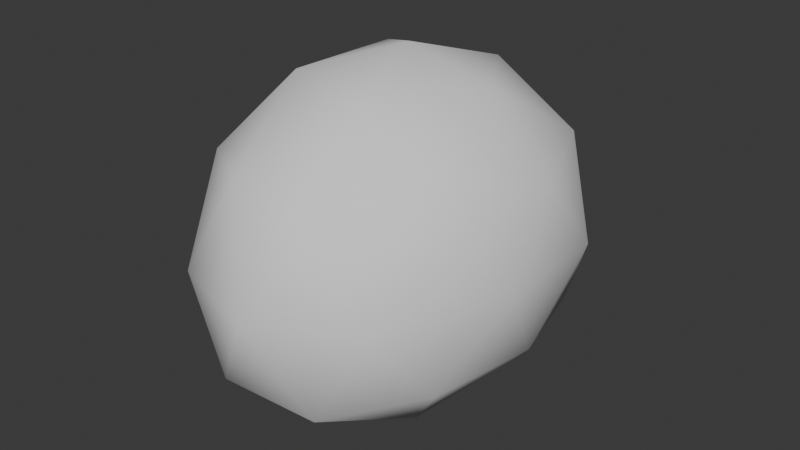 # Source: Rock.blend  (saved by Blender 4.4.32; exported with 4.5.12 LTS)
import bpy
from mathutils import Matrix  # noqa: F401  (used for matrix-valued properties, if any)

bpy.ops.wm.read_factory_settings(use_empty=True)
scene = bpy.context.scene
scene.name = 'Scene'

# ---- collections
col_collection = bpy.data.collections.new('Collection'); scene.collection.children.link(col_collection)

# ---- world
world_world = bpy.data.worlds.new('World'); scene.world = world_world
world_world.use_nodes = True; world_world.node_tree.nodes.clear()
_N = world_world.node_tree.nodes; _L = world_world.node_tree.links
n0 = _N.new('ShaderNodeOutputWorld'); n0.name = 'World Output'; n0.location = (300, 300)
n1 = _N.new('ShaderNodeBackground'); n1.name = 'Background'; n1.location = (10, 300)
n1.inputs[0].default_value = (0.05088, 0.05088, 0.05088, 1.0)
_L.new(n1.outputs[0], n0.inputs[0])
n0.is_active_output = True
world_world.color = (0.05088, 0.05088, 0.05088)
world_world.sun_shadow_jitter_overblur = 0.0

# ---- meshes
me_icosphere = bpy.data.meshes.new('Icosphere')
me_icosphere.from_pydata([(-0.125, 0.3698, -1.212), (0.5998, -0.1556, -0.6573), (-0.3502, -0.7023, -0.6757), (-1.011, 0.3905, -0.582), (-0.5047, 1.524, -0.7846), (0.504, 1.212, -0.7335), (0.1926, -0.5804, 0.3331), (-0.8057, -0.251, 0.3495), (-0.8896, 1.097, 0.2832), (0.03598, 1.614, 0.1457), (0.7334, 0.5787, 0.3126), (-0.1528, 0.5491, 0.8722), (-0.2567, -0.2781, -1.096), (0.3024, 0.06329, -1.053), (0.1686, -0.5871, -0.7713), (0.687, 0.5592, -0.6954), (0.2507, 0.8516, -1.086), (-0.6487, 0.3745, -1.045), (-0.7753, -0.2595, -0.7021), (-0.3387, 1.041, -1.092), (-0.8642, 1.042, -0.7628), (0.03993, 1.463, -0.8586), (0.8086, 0.1821, -0.1489), (0.7502, 0.996, -0.2028), (-0.07022, -0.8284, -0.1739), (0.4877, -0.5229, -0.1887), (-1.043, -0.001307, -0.1085), (-0.6579, -0.6372, -0.1729), (-0.8016, 1.477, -0.2789), (-1.095, 0.8021, -0.1433), (0.3487, 1.574, -0.2938), (-0.2495, 1.749, -0.3551), (0.5746, -0.1034, 0.4141), (-0.3417, -0.5572, 0.4146), (-0.9624, 0.4015, 0.4323), (-0.4791, 1.5, 0.2597), (0.4835, 1.209, 0.3276), (0.0507, -0.09861, 0.7568), (0.3647, 0.5787, 0.716), (-0.537, 0.0925, 0.7572), (-0.587, 0.8866, 0.7119), (-0.04236, 1.208, 0.6518)], [], [(0, 13, 12), (1, 13, 15), (0, 12, 17), (0, 17, 19), (0, 19, 16), (1, 15, 22), (2, 14, 24), (3, 18, 26), (4, 20, 28), (5, 21, 30), (1, 22, 25), (2, 24, 27), (3, 26, 29), (4, 28, 31), (5, 30, 23), (6, 32, 37), (7, 33, 39), (8, 34, 40), (9, 35, 41), (10, 36, 38), (38, 41, 11), (38, 36, 41), (36, 9, 41), (41, 40, 11), (41, 35, 40), (35, 8, 40), (40, 39, 11), (40, 34, 39), (34, 7, 39), (39, 37, 11), (39, 33, 37), (33, 6, 37), (37, 38, 11), (37, 32, 38), (32, 10, 38), (23, 36, 10), (23, 30, 36), (30, 9, 36), (31, 35, 9), (31, 28, 35), (28, 8, 35), (29, 34, 8), (29, 26, 34), (26, 7, 34), (27, 33, 7), (27, 24, 33), (24, 6, 33), (25, 32, 6), (25, 22, 32), (22, 10, 32), (30, 31, 9), (30, 21, 31), (21, 4, 31), (28, 29, 8), (28, 20, 29), (20, 3, 29), (26, 27, 7), (26, 18, 27), (18, 2, 27), (24, 25, 6), (24, 14, 25), (14, 1, 25), (22, 23, 10), (22, 15, 23), (15, 5, 23), (16, 21, 5), (16, 19, 21), (19, 4, 21), (19, 20, 4), (19, 17, 20), (17, 3, 20), (17, 18, 3), (17, 12, 18), (12, 2, 18), (15, 16, 5), (15, 13, 16), (13, 0, 16), (12, 14, 2), (12, 13, 14), (13, 1, 14)])
me_icosphere.polygons.foreach_set('use_smooth', [True] * 80)
_uv = me_icosphere.uv_layers.new(name='UVMap')
_uv.uv.foreach_set('vector', [0.1818, 0.0, 0.2273, 0.07873, 0.1364, 0.07873, 0.2727, 0.1575, 0.3182, 0.07873, 0.3636, 0.1575, 0.9091, 0.0, 0.9545, 0.07873, 0.8636, 0.07873, 0.7273, 0.0, 0.7727, 0.07873, 0.6818, 0.07873, 0.5455, 0.0, 0.5909, 0.07873, 0.5, 0.07873, 0.2727, 0.1575, 0.3636, 0.1575, 0.3182, 0.2362, 0.09091, 0.1575, 0.1818, 0.1575, 0.1364, 0.2362, 0.8182, 0.1575, 0.9091, 0.1575, 0.8636, 0.2362, 0.6364, 0.1575, 0.7273, 0.1575, 0.6818, 0.2362, 0.4545, 0.1575, 0.5455, 0.1575, 0.5, 0.2362, 0.2727, 0.1575, 0.3182, 0.2362, 0.2273, 0.2362, 0.09091, 0.1575, 0.1364, 0.2362, 0.04546, 0.2362, 0.8182, 0.1575, 0.8636, 0.2362, 0.7727, 0.2362, 0.6364, 0.1575, 0.6818, 0.2362, 0.5909, 0.2362, 0.4545, 0.1575, 0.5, 0.2362, 0.4091, 0.2362, 0.1818, 0.3149, 0.2727, 0.3149, 0.2273, 0.3937, 0.0, 0.3149, 0.09091, 0.3149, 0.04546, 0.3937, 0.7273, 0.3149, 0.8182, 0.3149, 0.7727, 0.3937, 0.5455, 0.3149, 0.6364, 0.3149, 0.5909, 0.3937, 0.3636, 0.3149, 0.4545, 0.3149, 0.4091, 0.3937, 0.4091, 0.3937, 0.5, 0.3937, 0.4545, 0.4724, 0.4091, 0.3937, 0.4545, 0.3149, 0.5, 0.3937, 0.4545, 0.3149, 0.5455, 0.3149, 0.5, 0.3937, 0.5909, 0.3937, 0.6818, 0.3937, 0.6364, 0.4724, 0.5909, 0.3937, 0.6364, 0.3149, 0.6818, 0.3937, 0.6364, 0.3149, 0.7273, 0.3149, 0.6818, 0.3937, 0.7727, 0.3937, 0.8636, 0.3937, 0.8182, 0.4724, 0.7727, 0.3937, 0.8182, 0.3149, 0.8636, 0.3937, 0.8182, 0.3149, 0.9091, 0.3149, 0.8636, 0.3937, 0.04546, 0.3937, 0.1364, 0.3937, 0.09091, 0.4724, 0.04546, 0.3937, 0.09091, 0.3149, 0.1364, 0.3937, 0.09091, 0.3149, 0.1818, 0.3149, 0.1364, 0.3937, 0.2273, 0.3937, 0.3182, 0.3937, 0.2727, 0.4724, 0.2273, 0.3937, 0.2727, 0.3149, 0.3182, 0.3937, 0.2727, 0.3149, 0.3636, 0.3149, 0.3182, 0.3937, 0.4091, 0.2362, 0.4545, 0.3149, 0.3636, 0.3149, 0.4091, 0.2362, 0.5, 0.2362, 0.4545, 0.3149, 0.5, 0.2362, 0.5455, 0.3149, 0.4545, 0.3149, 0.5909, 0.2362, 0.6364, 0.3149, 0.5455, 0.3149, 0.5909, 0.2362, 0.6818, 0.2362, 0.6364, 0.3149, 0.6818, 0.2362, 0.7273, 0.3149, 0.6364, 0.3149, 0.7727, 0.2362, 0.8182, 0.3149, 0.7273, 0.3149, 0.7727, 0.2362, 0.8636, 0.2362, 0.8182, 0.3149, 0.8636, 0.2362, 0.9091, 0.3149, 0.8182, 0.3149, 0.04546, 0.2362, 0.09091, 0.3149, 0.0, 0.3149, 0.04546, 0.2362, 0.1364, 0.2362, 0.09091, 0.3149, 0.1364, 0.2362, 0.1818, 0.3149, 0.09091, 0.3149, 0.2273, 0.2362, 0.2727, 0.3149, 0.1818, 0.3149, 0.2273, 0.2362, 0.3182, 0.2362, 0.2727, 0.3149, 0.3182, 0.2362, 0.3636, 0.3149, 0.2727, 0.3149, 0.5, 0.2362, 0.5909, 0.2362, 0.5455, 0.3149, 0.5, 0.2362, 0.5455, 0.1575, 0.5909, 0.2362, 0.5455, 0.1575, 0.6364, 0.1575, 0.5909, 0.2362, 0.6818, 0.2362, 0.7727, 0.2362, 0.7273, 0.3149, 0.6818, 0.2362, 0.7273, 0.1575, 0.7727, 0.2362, 0.7273, 0.1575, 0.8182, 0.1575, 0.7727, 0.2362, 0.8636, 0.2362, 0.9545, 0.2362, 0.9091, 0.3149, 0.8636, 0.2362, 0.9091, 0.1575, 0.9545, 0.2362, 0.9091, 0.1575, 1.0, 0.1575, 0.9545, 0.2362, 0.1364, 0.2362, 0.2273, 0.2362, 0.1818, 0.3149, 0.1364, 0.2362, 0.1818, 0.1575, 0.2273, 0.2362, 0.1818, 0.1575, 0.2727, 0.1575, 0.2273, 0.2362, 0.3182, 0.2362, 0.4091, 0.2362, 0.3636, 0.3149, 0.3182, 0.2362, 0.3636, 0.1575, 0.4091, 0.2362, 0.3636, 0.1575, 0.4545, 0.1575, 0.4091, 0.2362, 0.5, 0.07873, 0.5455, 0.1575, 0.4545, 0.1575, 0.5, 0.07873, 0.5909, 0.07873, 0.5455, 0.1575, 0.5909, 0.07873, 0.6364, 0.1575, 0.5455, 0.1575, 0.6818, 0.07873, 0.7273, 0.1575, 0.6364, 0.1575, 0.6818, 0.07873, 0.7727, 0.07873, 0.7273, 0.1575, 0.7727, 0.07873, 0.8182, 0.1575, 0.7273, 0.1575, 0.8636, 0.07873, 0.9091, 0.1575, 0.8182, 0.1575, 0.8636, 0.07873, 0.9545, 0.07873, 0.9091, 0.1575, 0.9545, 0.07873, 1.0, 0.1575, 0.9091, 0.1575, 0.3636, 0.1575, 0.4091, 0.07873, 0.4545, 0.1575, 0.3636, 0.1575, 0.3182, 0.07873, 0.4091, 0.07873, 0.3182, 0.07873, 0.3636, 0.0, 0.4091, 0.07873, 0.1364, 0.07873, 0.1818, 0.1575, 0.09091, 0.1575, 0.1364, 0.07873, 0.2273, 0.07873, 0.1818, 0.1575, 0.2273, 0.07873, 0.2727, 0.1575, 0.1818, 0.1575])
me_icosphere.update()

# ---- objects
ob_rock = bpy.data.objects.new('Rock', me_icosphere)

# ---- transforms, parenting, visibility, modifiers, constraints
ob_rock.location = (0.0, 0.0, 0.0)

# ---- collection membership
col_collection.objects.link(ob_rock)

# ---- scene / render settings (as saved in the file)
scene.frame_start = 1; scene.frame_end = 250; scene.frame_set(1)
scene.render.engine = 'BLENDER_EEVEE_NEXT'
bpy.context.view_layer.update()

# ---- added for rendering (the .blend has no active camera and no usable light): camera, sun
cam_auto = bpy.data.cameras.new('AutoCamera')
cam_auto.lens = 50.0
cam_auto.sensor_width = 36.0
cam_auto.clip_end = 1000.0
ob_auto_camera = bpy.data.objects.new('AutoCamera', cam_auto)
scene.collection.objects.link(ob_auto_camera)
ob_auto_camera.location = (3.39384, -3.78374, 2.65949)
ob_auto_camera.rotation_euler = (1.09748, -7.21219e-08, 0.694738)
scene.camera = ob_auto_camera
light_auto_sun = bpy.data.lights.new('AutoSun', 'SUN')
light_auto_sun.energy = 3.0
light_auto_sun.angle = 0.0523599
ob_auto_sun = bpy.data.objects.new('AutoSun', light_auto_sun)
scene.collection.objects.link(ob_auto_sun)
ob_auto_sun.rotation_euler = (0.872665, 0.174533, 0.523599)
bpy.context.view_layer.update()
